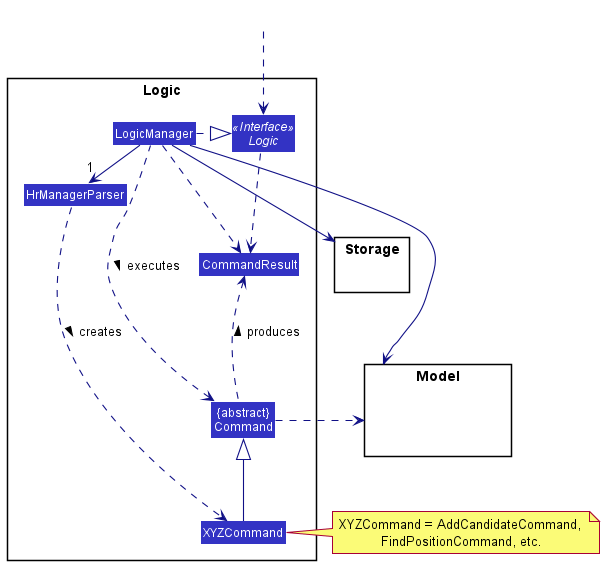

The diagram above was rendered by PlantUML. Its source (embedded in the PNG):
@startuml
!include style.puml
skinparam arrowThickness 1.1
skinparam arrowColor LOGIC_COLOR_T4
skinparam classBackgroundColor LOGIC_COLOR

package Logic {

Class HrManagerParser
Class XYZCommand
Class CommandResult
Class "{abstract}\nCommand" as Command


Interface Logic <<Interface>>
Class LogicManager
}

package Model{
Class HiddenModel #FFFFFF
}

package Storage{
}

Class HiddenOutside #FFFFFF
HiddenOutside ..> Logic

LogicManager .right.|> Logic
LogicManager -right->"1" HrManagerParser
HrManagerParser ..> XYZCommand : creates >

XYZCommand -up-|> Command
LogicManager .left.> Command : executes >

LogicManager --> Model
LogicManager --> Storage
Storage --[hidden] Model
Command .[hidden]up.> Storage
Command .right.> Model
note right of XYZCommand: XYZCommand = AddCandidateCommand, \nFindPositionCommand, etc.

Logic ..> CommandResult
LogicManager .down.> CommandResult
Command .up.> CommandResult : produces >
@enduml